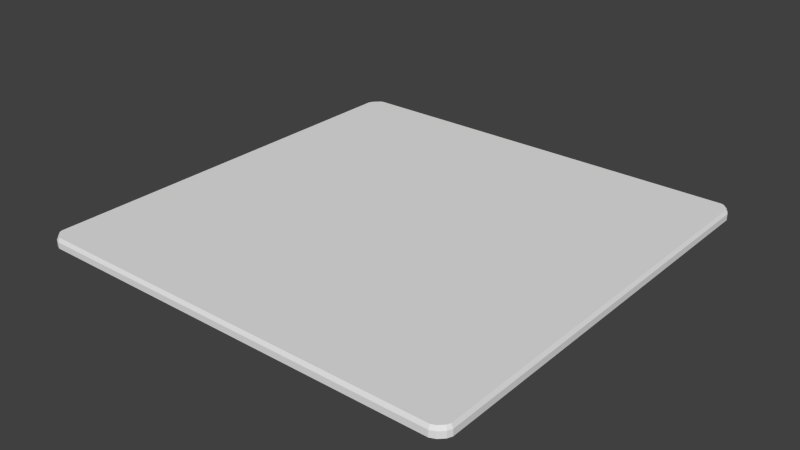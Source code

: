 # Source: PlaceMat_A.blend  (saved by Blender 2.76.0; exported with 4.5.12 LTS)
import bpy
from mathutils import Matrix  # noqa: F401  (used for matrix-valued properties, if any)

bpy.ops.wm.read_factory_settings(use_empty=True)
scene = bpy.context.scene
scene.name = 'Scene'

# ---- collections
col_collection_1 = bpy.data.collections.new('Collection 1'); scene.collection.children.link(col_collection_1)

# ---- world
world_world = bpy.data.worlds.new('World'); scene.world = world_world
world_world.color = (0.05088, 0.05088, 0.05088)
world_world.use_sun_shadow = False
world_world.sun_shadow_jitter_overblur = 0.0
world_world.cycles.sampling_method = 'MANUAL'
world_world.cycles.sample_map_resolution = 256

# ---- meshes
me_cube_001 = bpy.data.meshes.new('Cube.001')
me_cube_001.from_pydata([(-0.8267, -0.8039, -0.01701), (-0.8331, -0.7883, -0.01701), (-0.7895, -0.8307, -0.01701), (-0.8072, -0.8233, -0.01701), (0.8015, -0.8221, -0.01701), (0.7808, -0.8307, -0.01701), (0.8269, -0.7867, -0.01701), (0.8198, -0.8038, -0.01701), (0.8204, 0.8038, -0.01701), (0.8269, 0.7881, -0.01701), (0.7861, 0.8293, -0.01701), (0.801, 0.8232, -0.01701), (-0.8004, 0.8223, -0.01701), (-0.7835, 0.8293, -0.01701), (-0.8331, 0.7774, -0.01701), (-0.8245, 0.7983, -0.01701), (0.786, 0.7878, 0.002995), (0.7809, -0.7867, 0.002995), (-0.7842, 0.7777, 0.002995), (-0.7901, -0.7883, 0.002995), (-0.8265, -0.7883, 0.002995), (-0.8331, -0.7883, -0.004705), (-0.8217, -0.7998, 0.002995), (-0.8267, -0.8039, -0.004705), (-0.8031, -0.8184, 0.002995), (-0.8072, -0.8233, -0.004705), (-0.7895, -0.8307, -0.004705), (-0.7894, -0.8241, 0.002995), (0.7808, -0.8241, 0.002995), (0.7808, -0.8307, -0.004705), (0.7974, -0.8172, 0.002995), (0.8015, -0.8221, -0.004705), (0.8149, -0.7997, 0.002995), (0.8198, -0.8038, -0.004705), (0.8269, -0.7867, -0.004705), (0.8203, -0.7867, 0.002995), (0.8203, 0.788, 0.002995), (0.8269, 0.7881, -0.004705), (0.8154, 0.7997, 0.002995), (0.8204, 0.8038, -0.004705), (0.7969, 0.8182, 0.002995), (0.801, 0.8232, -0.004705), (0.7861, 0.8293, -0.004705), (0.7861, 0.8227, 0.002995), (-0.7836, 0.8227, 0.002995), (-0.7835, 0.8293, -0.004705), (-0.7963, 0.8174, 0.002995), (-0.8004, 0.8223, -0.004705), (-0.8196, 0.7941, 0.002995), (-0.8245, 0.7983, -0.004705), (-0.8331, 0.7774, -0.004705), (-0.8265, 0.7775, 0.002995), (0.5284, -0.7869, 0.002995), (0.4847, -0.7871, 0.002995), (0.1938, -0.7872, 0.002995), (0.1502, -0.7874, 0.002995), (-0.1552, -0.7876, 0.002995), (-0.1989, -0.7877, 0.002995), (-0.4753, -0.7879, 0.002995), (-0.519, -0.7881, 0.002995), (0.5297, 0.7867, 0.002995), (0.486, 0.7856, 0.002995), (0.1951, 0.7844, 0.002995), (0.1515, 0.7833, 0.002995), (-0.1539, 0.7822, 0.002995), (-0.1975, 0.7811, 0.002995), (-0.4739, 0.78, 0.002995), (-0.5175, 0.7789, 0.002995), (0.7815, -0.5328, 0.002995), (0.7821, -0.4891, 0.002995), (0.7826, -0.1981, 0.002995), (0.7832, -0.1544, 0.002995), (0.7837, 0.1511, 0.002995), (0.7843, 0.1948, 0.002995), (0.7849, 0.5003, 0.002995), (0.7854, 0.544, 0.002995), (-0.7895, -0.5334, 0.002995), (-0.7888, -0.4899, 0.002995), (-0.7882, -0.1992, 0.002995), (-0.7875, -0.1557, 0.002995), (-0.7869, 0.1495, 0.002995), (-0.7862, 0.193, 0.002995), (-0.7855, 0.4982, 0.002995), (-0.7849, 0.5417, 0.002995), (-0.5188, -0.5333, 0.002995), (-0.4752, -0.5333, 0.002995), (-0.1987, -0.5332, 0.002995), (-0.1551, -0.5331, 0.002995), (0.1503, -0.5331, 0.002995), (0.194, -0.533, 0.002995), (0.4849, -0.5329, 0.002995), (0.5285, -0.5329, 0.002995), (-0.5186, -0.4898, 0.002995), (-0.475, -0.4897, 0.002995), (-0.1986, -0.4896, 0.002995), (-0.1549, -0.4895, 0.002995), (0.1505, -0.4894, 0.002995), (0.1941, -0.4893, 0.002995), (0.485, -0.4893, 0.002995), (0.5287, -0.4892, 0.002995), (-0.5185, -0.1991, 0.002995), (-0.4748, -0.199, 0.002995), (-0.1984, -0.1988, 0.002995), (-0.1548, -0.1987, 0.002995), (0.1506, -0.1986, 0.002995), (0.1943, -0.1985, 0.002995), (0.4852, -0.1983, 0.002995), (0.5288, -0.1982, 0.002995), (-0.5183, -0.1555, 0.002995), (-0.4747, -0.1554, 0.002995), (-0.1983, -0.1553, 0.002995), (-0.1546, -0.1551, 0.002995), (0.1508, -0.155, 0.002995), (0.1944, -0.1548, 0.002995), (0.4853, -0.1547, 0.002995), (0.5289, -0.1545, 0.002995), (-0.5182, 0.1497, 0.002995), (-0.4745, 0.1499, 0.002995), (-0.1981, 0.15, 0.002995), (-0.1545, 0.1502, 0.002995), (0.1509, 0.1504, 0.002995), (0.1945, 0.1506, 0.002995), (0.4855, 0.1507, 0.002995), (0.5291, 0.1509, 0.002995), (-0.518, 0.1932, 0.002995), (-0.4744, 0.1934, 0.002995), (-0.198, 0.1936, 0.002995), (-0.1543, 0.1938, 0.002995), (0.1511, 0.194, 0.002995), (0.1947, 0.1942, 0.002995), (0.4856, 0.1944, 0.002995), (0.5292, 0.1946, 0.002995), (-0.5178, 0.4985, 0.002995), (-0.4742, 0.4987, 0.002995), (-0.1978, 0.4989, 0.002995), (-0.1542, 0.4991, 0.002995), (0.1512, 0.4994, 0.002995), (0.1948, 0.4996, 0.002995), (0.4858, 0.4998, 0.002995), (0.5294, 0.5, 0.002995), (-0.5177, 0.542, 0.002995), (-0.4741, 0.5422, 0.002995), (-0.1976, 0.5425, 0.002995), (-0.154, 0.5427, 0.002995), (0.1514, 0.543, 0.002995), (0.195, 0.5432, 0.002995), (0.4859, 0.5435, 0.002995), (0.5295, 0.5438, 0.002995)], [], [(2, 3, 0, 1, 14, 15, 12, 13, 10, 11, 8, 9, 6, 7, 4, 5), (37, 9, 8, 39), (21, 50, 14, 1), (29, 26, 2, 5), (2, 26, 25, 3), (20, 19, 76, 77, 78, 79, 80, 81, 82, 83, 18, 51), (37, 34, 6, 9), (6, 34, 33, 7), (45, 42, 10, 13), (10, 42, 41, 11), (36, 16, 75, 74, 73, 72, 71, 70, 69, 68, 17, 35), (16, 43, 44, 18, 67, 66, 65, 64, 63, 62, 61, 60), (14, 50, 49, 15), (39, 8, 11, 41), (16, 36, 38, 40, 43), (29, 5, 4, 31), (51, 18, 44, 46, 48), (31, 4, 7, 33), (47, 12, 15, 49), (28, 30, 32, 35, 17), (3, 25, 23, 0), (45, 13, 12, 47), (21, 1, 0, 23), (22, 20, 21, 23), (27, 24, 25, 26), (24, 22, 23, 25), (30, 28, 29, 31), (35, 32, 33, 34), (32, 30, 31, 33), (38, 36, 37, 39), (43, 40, 41, 42), (40, 38, 39, 41), (46, 44, 45, 47), (51, 48, 49, 50), (48, 46, 47, 49), (36, 35, 34, 37), (27, 28, 17, 52, 53, 54, 55, 56, 57, 58, 59, 19), (28, 27, 26, 29), (20, 51, 50, 21), (44, 43, 42, 45), (24, 27, 19, 20, 22), (140, 67, 18, 83), (141, 66, 67, 140), (142, 65, 66, 141), (143, 64, 65, 142), (144, 63, 64, 143), (145, 62, 63, 144), (146, 61, 62, 145), (147, 60, 61, 146), (75, 16, 60, 147), (52, 91, 90, 53), (53, 90, 89, 54), (54, 89, 88, 55), (55, 88, 87, 56), (56, 87, 86, 57), (57, 86, 85, 58), (58, 85, 84, 59), (59, 84, 76, 19), (17, 68, 91, 52), (91, 99, 98, 90), (90, 98, 97, 89), (89, 97, 96, 88), (88, 96, 95, 87), (87, 95, 94, 86), (86, 94, 93, 85), (85, 93, 92, 84), (84, 92, 77, 76), (68, 69, 99, 91), (99, 107, 106, 98), (98, 106, 105, 97), (97, 105, 104, 96), (96, 104, 103, 95), (95, 103, 102, 94), (94, 102, 101, 93), (93, 101, 100, 92), (92, 100, 78, 77), (69, 70, 107, 99), (107, 115, 114, 106), (106, 114, 113, 105), (105, 113, 112, 104), (104, 112, 111, 103), (103, 111, 110, 102), (102, 110, 109, 101), (101, 109, 108, 100), (100, 108, 79, 78), (70, 71, 115, 107), (115, 123, 122, 114), (114, 122, 121, 113), (113, 121, 120, 112), (112, 120, 119, 111), (111, 119, 118, 110), (110, 118, 117, 109), (109, 117, 116, 108), (108, 116, 80, 79), (71, 72, 123, 115), (123, 131, 130, 122), (122, 130, 129, 121), (121, 129, 128, 120), (120, 128, 127, 119), (119, 127, 126, 118), (118, 126, 125, 117), (117, 125, 124, 116), (116, 124, 81, 80), (72, 73, 131, 123), (131, 139, 138, 130), (130, 138, 137, 129), (129, 137, 136, 128), (128, 136, 135, 127), (127, 135, 134, 126), (126, 134, 133, 125), (125, 133, 132, 124), (124, 132, 82, 81), (73, 74, 139, 131), (139, 147, 146, 138), (138, 146, 145, 137), (137, 145, 144, 136), (136, 144, 143, 135), (135, 143, 142, 134), (134, 142, 141, 133), (133, 141, 140, 132), (132, 140, 83, 82), (74, 75, 147, 139)])
_ca = me_cube_001.color_attributes.new('Col', 'BYTE_COLOR', 'CORNER')
_ca.data.foreach_set('color', [0.05127, 0.02217, 0.002125, 1.0, 0.05127, 0.02217, 0.002125, 1.0, 0.05127, 0.02217, 0.002125, 1.0, 0.05127, 0.02217, 0.002125, 1.0, 0.05127, 0.02217, 0.002125, 1.0, 0.05127, 0.02217, 0.002125, 1.0, 0.05127, 0.02217, 0.002125, 1.0, 0.05127, 0.02217, 0.002125, 1.0, 0.05127, 0.02217, 0.002125, 1.0, 0.05127, 0.02217, 0.002125, 1.0, 0.05127, 0.02217, 0.002125, 1.0, 0.05127, 0.02217, 0.002125, 1.0, 0.05127, 0.02217, 0.002125, 1.0, 0.05127, 0.02217, 0.002125, 1.0, 0.05127, 0.02217, 0.002125, 1.0, 0.05127, 0.02217, 0.002125, 1.0, 0.05127, 0.02217, 0.002125, 1.0, 0.05127, 0.02217, 0.002125, 1.0, 0.05127, 0.02217, 0.002125, 1.0, 0.05127, 0.02217, 0.002125, 1.0, 0.05127, 0.02217, 0.002125, 1.0, 0.05127, 0.02217, 0.002125, 1.0, 0.05127, 0.02217, 0.002125, 1.0, 0.05127, 0.02217, 0.002125, 1.0, 0.05127, 0.02217, 0.002125, 1.0, 0.05127, 0.02217, 0.002125, 1.0, 0.05127, 0.02217, 0.002125, 1.0, 0.05127, 0.02217, 0.002125, 1.0, 0.05127, 0.02217, 0.002125, 1.0, 0.05127, 0.02217, 0.002125, 1.0, 0.05127, 0.02217, 0.002125, 1.0, 0.05127, 0.02217, 0.002125, 1.0, 0.09306, 0.05286, 0.01521, 1.0, 0.09306, 0.05286, 0.01521, 1.0, 0.09306, 0.05286, 0.01521, 1.0, 0.09306, 0.05286, 0.01521, 1.0, 0.09306, 0.05286, 0.01521, 1.0, 0.09306, 0.05286, 0.01521, 1.0, 0.09306, 0.05286, 0.01521, 1.0, 0.09306, 0.05286, 0.01521, 1.0, 0.09306, 0.05286, 0.01521, 1.0, 0.09306, 0.05286, 0.01521, 1.0, 0.09306, 0.05286, 0.01521, 1.0, 0.09306, 0.05286, 0.01521, 1.0, 0.05127, 0.02217, 0.002125, 1.0, 0.05127, 0.02217, 0.002125, 1.0, 0.05127, 0.02217, 0.002125, 1.0, 0.05127, 0.02217, 0.002125, 1.0, 0.05127, 0.02217, 0.002125, 1.0, 0.05127, 0.02217, 0.002125, 1.0, 0.05127, 0.02217, 0.002125, 1.0, 0.05127, 0.02217, 0.002125, 1.0, 0.05127, 0.02217, 0.002125, 1.0, 0.05127, 0.02217, 0.002125, 1.0, 0.05127, 0.02217, 0.002125, 1.0, 0.05127, 0.02217, 0.002125, 1.0, 0.05127, 0.02217, 0.002125, 1.0, 0.05127, 0.02217, 0.002125, 1.0, 0.05127, 0.02217, 0.002125, 1.0, 0.05127, 0.02217, 0.002125, 1.0, 0.09306, 0.05286, 0.01521, 1.0, 0.09306, 0.05286, 0.01521, 1.0, 0.09306, 0.05286, 0.01521, 1.0, 0.09306, 0.05286, 0.01521, 1.0, 0.09306, 0.05286, 0.01521, 1.0, 0.09306, 0.05286, 0.01521, 1.0, 0.09306, 0.05286, 0.01521, 1.0, 0.09306, 0.05286, 0.01521, 1.0, 0.09306, 0.05286, 0.01521, 1.0, 0.09306, 0.05286, 0.01521, 1.0, 0.09306, 0.05286, 0.01521, 1.0, 0.09306, 0.05286, 0.01521, 1.0, 0.09306, 0.05286, 0.01521, 1.0, 0.09306, 0.05286, 0.01521, 1.0, 0.09306, 0.05286, 0.01521, 1.0, 0.09306, 0.05286, 0.01521, 1.0, 0.09306, 0.05286, 0.01521, 1.0, 0.09306, 0.05286, 0.01521, 1.0, 0.09306, 0.05286, 0.01521, 1.0, 0.09306, 0.05286, 0.01521, 1.0, 0.09306, 0.05286, 0.01521, 1.0, 0.09306, 0.05286, 0.01521, 1.0, 0.09306, 0.05286, 0.01521, 1.0, 0.09306, 0.05286, 0.01521, 1.0, 0.05127, 0.02217, 0.002125, 1.0, 0.05127, 0.02217, 0.002125, 1.0, 0.05127, 0.02217, 0.002125, 1.0, 0.05127, 0.02217, 0.002125, 1.0, 0.05127, 0.02217, 0.002125, 1.0, 0.05127, 0.02217, 0.002125, 1.0, 0.05127, 0.02217, 0.002125, 1.0, 0.05127, 0.02217, 0.002125, 1.0, 0.09306, 0.05286, 0.01521, 1.0, 0.09306, 0.05286, 0.01521, 1.0, 0.09306, 0.05286, 0.01521, 1.0, 0.09306, 0.05286, 0.01521, 1.0, 0.09306, 0.05286, 0.01521, 1.0, 0.05127, 0.02217, 0.002125, 1.0, 0.05127, 0.02217, 0.002125, 1.0, 0.05127, 0.02217, 0.002125, 1.0, 0.05127, 0.02217, 0.002125, 1.0, 0.09306, 0.05286, 0.01521, 1.0, 0.09306, 0.05286, 0.01521, 1.0, 0.09306, 0.05286, 0.01521, 1.0, 0.09306, 0.05286, 0.01521, 1.0, 0.09306, 0.05286, 0.01521, 1.0, 0.05127, 0.02217, 0.002125, 1.0, 0.05127, 0.02217, 0.002125, 1.0, 0.05127, 0.02217, 0.002125, 1.0, 0.05127, 0.02217, 0.002125, 1.0, 0.05127, 0.02217, 0.002125, 1.0, 0.05127, 0.02217, 0.002125, 1.0, 0.05127, 0.02217, 0.002125, 1.0, 0.05127, 0.02217, 0.002125, 1.0, 0.09306, 0.05286, 0.01521, 1.0, 0.09306, 0.05286, 0.01521, 1.0, 0.09306, 0.05286, 0.01521, 1.0, 0.09306, 0.05286, 0.01521, 1.0, 0.09306, 0.05286, 0.01521, 1.0, 0.05127, 0.02217, 0.002125, 1.0, 0.05127, 0.02217, 0.002125, 1.0, 0.05127, 0.02217, 0.002125, 1.0, 0.05127, 0.02217, 0.002125, 1.0, 0.05127, 0.02217, 0.002125, 1.0, 0.05127, 0.02217, 0.002125, 1.0, 0.05127, 0.02217, 0.002125, 1.0, 0.05127, 0.02217, 0.002125, 1.0, 0.05127, 0.02217, 0.002125, 1.0, 0.05127, 0.02217, 0.002125, 1.0, 0.05127, 0.02217, 0.002125, 1.0, 0.05127, 0.02217, 0.002125, 1.0, 0.107, 0.04374, 0.003035, 1.0, 0.107, 0.04374, 0.003035, 1.0, 0.107, 0.04374, 0.003035, 1.0, 0.107, 0.04374, 0.003035, 1.0, 0.107, 0.04374, 0.003035, 1.0, 0.107, 0.04374, 0.003035, 1.0, 0.107, 0.04374, 0.003035, 1.0, 0.107, 0.04374, 0.003035, 1.0, 0.107, 0.04374, 0.003035, 1.0, 0.107, 0.04374, 0.003035, 1.0, 0.107, 0.04374, 0.003035, 1.0, 0.107, 0.04374, 0.003035, 1.0, 0.107, 0.04374, 0.003035, 1.0, 0.107, 0.04374, 0.003035, 1.0, 0.107, 0.04374, 0.003035, 1.0, 0.107, 0.04374, 0.003035, 1.0, 0.107, 0.04374, 0.003035, 1.0, 0.107, 0.04374, 0.003035, 1.0, 0.107, 0.04374, 0.003035, 1.0, 0.107, 0.04374, 0.003035, 1.0, 0.107, 0.04374, 0.003035, 1.0, 0.107, 0.04374, 0.003035, 1.0, 0.107, 0.04374, 0.003035, 1.0, 0.107, 0.04374, 0.003035, 1.0, 0.107, 0.04374, 0.003035, 1.0, 0.107, 0.04374, 0.003035, 1.0, 0.107, 0.04374, 0.003035, 1.0, 0.107, 0.04374, 0.003035, 1.0, 0.107, 0.04374, 0.003035, 1.0, 0.107, 0.04374, 0.003035, 1.0, 0.107, 0.04374, 0.003035, 1.0, 0.107, 0.04374, 0.003035, 1.0, 0.107, 0.04374, 0.003035, 1.0, 0.107, 0.04374, 0.003035, 1.0, 0.107, 0.04374, 0.003035, 1.0, 0.107, 0.04374, 0.003035, 1.0, 0.107, 0.04374, 0.003035, 1.0, 0.107, 0.04374, 0.003035, 1.0, 0.107, 0.04374, 0.003035, 1.0, 0.107, 0.04374, 0.003035, 1.0, 0.107, 0.04374, 0.003035, 1.0, 0.107, 0.04374, 0.003035, 1.0, 0.107, 0.04374, 0.003035, 1.0, 0.107, 0.04374, 0.003035, 1.0, 0.107, 0.04374, 0.003035, 1.0, 0.107, 0.04374, 0.003035, 1.0, 0.107, 0.04374, 0.003035, 1.0, 0.107, 0.04374, 0.003035, 1.0, 0.107, 0.04374, 0.003035, 1.0, 0.107, 0.04374, 0.003035, 1.0, 0.107, 0.04374, 0.003035, 1.0, 0.107, 0.04374, 0.003035, 1.0, 0.09306, 0.05286, 0.01521, 1.0, 0.09306, 0.05286, 0.01521, 1.0, 0.09306, 0.05286, 0.01521, 1.0, 0.09306, 0.05286, 0.01521, 1.0, 0.09306, 0.05286, 0.01521, 1.0, 0.09306, 0.05286, 0.01521, 1.0, 0.09306, 0.05286, 0.01521, 1.0, 0.09306, 0.05286, 0.01521, 1.0, 0.09306, 0.05286, 0.01521, 1.0, 0.09306, 0.05286, 0.01521, 1.0, 0.09306, 0.05286, 0.01521, 1.0, 0.09306, 0.05286, 0.01521, 1.0, 0.107, 0.04374, 0.003035, 1.0, 0.107, 0.04374, 0.003035, 1.0, 0.107, 0.04374, 0.003035, 1.0, 0.107, 0.04374, 0.003035, 1.0, 0.107, 0.04374, 0.003035, 1.0, 0.107, 0.04374, 0.003035, 1.0, 0.107, 0.04374, 0.003035, 1.0, 0.107, 0.04374, 0.003035, 1.0, 0.107, 0.04374, 0.003035, 1.0, 0.107, 0.04374, 0.003035, 1.0, 0.107, 0.04374, 0.003035, 1.0, 0.107, 0.04374, 0.003035, 1.0, 0.09306, 0.05286, 0.01521, 1.0, 0.09306, 0.05286, 0.01521, 1.0, 0.09306, 0.05286, 0.01521, 1.0, 0.09306, 0.05286, 0.01521, 1.0, 0.09306, 0.05286, 0.01521, 1.0, 0.0, 0.0, 0.0, 1.0, 0.0, 0.0, 0.0, 1.0, 0.0, 0.0, 0.0, 1.0, 0.0, 0.0, 0.0, 1.0, 0.09306, 0.05286, 0.01521, 1.0, 0.09306, 0.05286, 0.01521, 1.0, 0.09306, 0.05286, 0.01521, 1.0, 0.09306, 0.05286, 0.01521, 1.0, 0.0331, 0.3185, 0.1329, 1.0, 0.0331, 0.3185, 0.1329, 1.0, 0.0331, 0.3185, 0.1329, 1.0, 0.0331, 0.3185, 0.1329, 1.0, 0.09306, 0.05286, 0.01521, 1.0, 0.09306, 0.05286, 0.01521, 1.0, 0.09306, 0.05286, 0.01521, 1.0, 0.09306, 0.05286, 0.01521, 1.0, 0.0, 0.0, 0.0, 1.0, 0.0, 0.0, 0.0, 1.0, 0.0, 0.0, 0.0, 1.0, 0.0, 0.0, 0.0, 1.0, 0.09306, 0.05286, 0.01521, 1.0, 0.09306, 0.05286, 0.01521, 1.0, 0.09306, 0.05286, 0.01521, 1.0, 0.09306, 0.05286, 0.01521, 1.0, 0.0, 0.3185, 1.0, 1.0, 0.0, 0.3185, 1.0, 1.0, 0.0, 0.3185, 1.0, 1.0, 0.0, 0.3185, 1.0, 1.0, 0.09306, 0.05286, 0.01521, 1.0, 0.09306, 0.05286, 0.01521, 1.0, 0.09306, 0.05286, 0.01521, 1.0, 0.09306, 0.05286, 0.01521, 1.0, 0.0, 0.0, 0.0, 1.0, 0.0, 0.0, 0.0, 1.0, 0.0, 0.0, 0.0, 1.0, 0.0, 0.0, 0.0, 1.0, 0.09306, 0.05286, 0.01521, 1.0, 0.09306, 0.05286, 0.01521, 1.0, 0.09306, 0.05286, 0.01521, 1.0, 0.09306, 0.05286, 0.01521, 1.0, 0.0, 0.0, 0.0, 1.0, 0.0, 0.0, 0.0, 1.0, 0.0, 0.0, 0.0, 1.0, 0.0, 0.0, 0.0, 1.0, 0.09306, 0.05286, 0.01521, 1.0, 0.09306, 0.05286, 0.01521, 1.0, 0.09306, 0.05286, 0.01521, 1.0, 0.09306, 0.05286, 0.01521, 1.0, 0.6038, 0.1329, 0.0, 1.0, 0.6038, 0.1329, 0.0, 1.0, 0.6038, 0.1329, 0.0, 1.0, 0.6038, 0.1329, 0.0, 1.0, 0.09306, 0.05286, 0.01521, 1.0, 0.09306, 0.05286, 0.01521, 1.0, 0.09306, 0.05286, 0.01521, 1.0, 0.09306, 0.05286, 0.01521, 1.0, 0.0, 0.0, 0.0, 1.0, 0.0, 0.0, 0.0, 1.0, 0.0, 0.0, 0.0, 1.0, 0.0, 0.0, 0.0, 1.0, 0.09306, 0.05286, 0.01521, 1.0, 0.09306, 0.05286, 0.01521, 1.0, 0.09306, 0.05286, 0.01521, 1.0, 0.09306, 0.05286, 0.01521, 1.0, 0.0331, 0.3185, 0.1329, 1.0, 0.0331, 0.3185, 0.1329, 1.0, 0.0331, 0.3185, 0.1329, 1.0, 0.0331, 0.3185, 0.1329, 1.0, 0.0, 0.3185, 1.0, 1.0, 0.0, 0.3185, 1.0, 1.0, 0.0, 0.3185, 1.0, 1.0, 0.0, 0.3185, 1.0, 1.0, 0.09306, 0.05286, 0.01521, 1.0, 0.09306, 0.05286, 0.01521, 1.0, 0.09306, 0.05286, 0.01521, 1.0, 0.09306, 0.05286, 0.01521, 1.0, 0.09306, 0.05286, 0.01521, 1.0, 0.09306, 0.05286, 0.01521, 1.0, 0.09306, 0.05286, 0.01521, 1.0, 0.09306, 0.05286, 0.01521, 1.0, 0.09306, 0.05286, 0.01521, 1.0, 0.09306, 0.05286, 0.01521, 1.0, 0.09306, 0.05286, 0.01521, 1.0, 0.09306, 0.05286, 0.01521, 1.0, 0.09306, 0.05286, 0.01521, 1.0, 0.09306, 0.05286, 0.01521, 1.0, 0.09306, 0.05286, 0.01521, 1.0, 0.09306, 0.05286, 0.01521, 1.0, 0.09306, 0.05286, 0.01521, 1.0, 0.09306, 0.05286, 0.01521, 1.0, 0.09306, 0.05286, 0.01521, 1.0, 0.09306, 0.05286, 0.01521, 1.0, 0.09306, 0.05286, 0.01521, 1.0, 0.09306, 0.05286, 0.01521, 1.0, 0.09306, 0.05286, 0.01521, 1.0, 0.09306, 0.05286, 0.01521, 1.0, 0.09306, 0.05286, 0.01521, 1.0, 0.09306, 0.05286, 0.01521, 1.0, 0.09306, 0.05286, 0.01521, 1.0, 0.09306, 0.05286, 0.01521, 1.0, 0.09306, 0.05286, 0.01521, 1.0, 0.09306, 0.05286, 0.01521, 1.0, 0.09306, 0.05286, 0.01521, 1.0, 0.09306, 0.05286, 0.01521, 1.0, 0.09306, 0.05286, 0.01521, 1.0, 0.09306, 0.05286, 0.01521, 1.0, 0.09306, 0.05286, 0.01521, 1.0, 0.09306, 0.05286, 0.01521, 1.0, 0.09306, 0.05286, 0.01521, 1.0, 0.09306, 0.05286, 0.01521, 1.0, 0.09306, 0.05286, 0.01521, 1.0, 0.09306, 0.05286, 0.01521, 1.0, 0.0331, 0.3185, 0.1329, 1.0, 0.0331, 0.3185, 0.1329, 1.0, 0.0331, 0.3185, 0.1329, 1.0, 0.0331, 0.3185, 0.1329, 1.0, 0.09306, 0.05286, 0.01521, 1.0, 0.09306, 0.05286, 0.01521, 1.0, 0.09306, 0.05286, 0.01521, 1.0, 0.09306, 0.05286, 0.01521, 1.0, 0.0, 0.0, 0.0, 1.0, 0.0, 0.0, 0.0, 1.0, 0.0, 0.0, 0.0, 1.0, 0.0, 0.0, 0.0, 1.0, 0.09306, 0.05286, 0.01521, 1.0, 0.09306, 0.05286, 0.01521, 1.0, 0.09306, 0.05286, 0.01521, 1.0, 0.09306, 0.05286, 0.01521, 1.0, 0.0, 0.3185, 1.0, 1.0, 0.0, 0.3185, 1.0, 1.0, 0.0, 0.3185, 1.0, 1.0, 0.0, 0.3185, 1.0, 1.0, 0.09306, 0.05286, 0.01521, 1.0, 0.09306, 0.05286, 0.01521, 1.0, 0.09306, 0.05286, 0.01521, 1.0, 0.09306, 0.05286, 0.01521, 1.0, 0.0, 0.0, 0.0, 1.0, 0.0, 0.0, 0.0, 1.0, 0.0, 0.0, 0.0, 1.0, 0.0, 0.0, 0.0, 1.0, 0.6038, 0.1329, 0.0, 1.0, 0.6038, 0.1329, 0.0, 1.0, 0.6038, 0.1329, 0.0, 1.0, 0.6038, 0.1329, 0.0, 1.0, 0.09306, 0.05286, 0.01521, 1.0, 0.09306, 0.05286, 0.01521, 1.0, 0.09306, 0.05286, 0.01521, 1.0, 0.09306, 0.05286, 0.01521, 1.0, 0.09306, 0.05286, 0.01521, 1.0, 0.09306, 0.05286, 0.01521, 1.0, 0.09306, 0.05286, 0.01521, 1.0, 0.09306, 0.05286, 0.01521, 1.0, 0.09306, 0.05286, 0.01521, 1.0, 0.09306, 0.05286, 0.01521, 1.0, 0.09306, 0.05286, 0.01521, 1.0, 0.09306, 0.05286, 0.01521, 1.0, 0.09306, 0.05286, 0.01521, 1.0, 0.09306, 0.05286, 0.01521, 1.0, 0.09306, 0.05286, 0.01521, 1.0, 0.09306, 0.05286, 0.01521, 1.0, 0.09306, 0.05286, 0.01521, 1.0, 0.09306, 0.05286, 0.01521, 1.0, 0.09306, 0.05286, 0.01521, 1.0, 0.09306, 0.05286, 0.01521, 1.0, 0.09306, 0.05286, 0.01521, 1.0, 0.09306, 0.05286, 0.01521, 1.0, 0.09306, 0.05286, 0.01521, 1.0, 0.09306, 0.05286, 0.01521, 1.0, 0.09306, 0.05286, 0.01521, 1.0, 0.09306, 0.05286, 0.01521, 1.0, 0.09306, 0.05286, 0.01521, 1.0, 0.09306, 0.05286, 0.01521, 1.0, 0.09306, 0.05286, 0.01521, 1.0, 0.09306, 0.05286, 0.01521, 1.0, 0.09306, 0.05286, 0.01521, 1.0, 0.09306, 0.05286, 0.01521, 1.0, 0.09306, 0.05286, 0.01521, 1.0, 0.09306, 0.05286, 0.01521, 1.0, 0.09306, 0.05286, 0.01521, 1.0, 0.09306, 0.05286, 0.01521, 1.0, 0.09306, 0.05286, 0.01521, 1.0, 0.09306, 0.05286, 0.01521, 1.0, 0.09306, 0.05286, 0.01521, 1.0, 0.09306, 0.05286, 0.01521, 1.0, 0.0, 0.0, 0.0, 1.0, 0.0, 0.0, 0.0, 1.0, 0.0, 0.0, 0.0, 1.0, 0.0, 0.0, 0.0, 1.0, 0.09306, 0.05286, 0.01521, 1.0, 0.09306, 0.05286, 0.01521, 1.0, 0.09306, 0.05286, 0.01521, 1.0, 0.09306, 0.05286, 0.01521, 1.0, 0.6038, 0.1329, 0.0, 1.0, 0.6038, 0.1329, 0.0, 1.0, 0.6038, 0.1329, 0.0, 1.0, 0.6038, 0.1329, 0.0, 1.0, 0.09306, 0.05286, 0.01521, 1.0, 0.09306, 0.05286, 0.01521, 1.0, 0.09306, 0.05286, 0.01521, 1.0, 0.09306, 0.05286, 0.01521, 1.0, 0.0331, 0.3185, 0.1329, 1.0, 0.0331, 0.3185, 0.1329, 1.0, 0.0331, 0.3185, 0.1329, 1.0, 0.0331, 0.3185, 0.1329, 1.0, 0.09306, 0.05286, 0.01521, 1.0, 0.09306, 0.05286, 0.01521, 1.0, 0.09306, 0.05286, 0.01521, 1.0, 0.09306, 0.05286, 0.01521, 1.0, 0.0, 0.3185, 1.0, 1.0, 0.0, 0.3185, 1.0, 1.0, 0.0, 0.3185, 1.0, 1.0, 0.0, 0.3185, 1.0, 1.0, 0.0, 0.3185, 1.0, 1.0, 0.0, 0.3185, 1.0, 1.0, 0.0, 0.3185, 1.0, 1.0, 0.0, 0.3185, 1.0, 1.0, 0.09306, 0.05286, 0.01521, 1.0, 0.09306, 0.05286, 0.01521, 1.0, 0.09306, 0.05286, 0.01521, 1.0, 0.09306, 0.05286, 0.01521, 1.0, 0.09306, 0.05286, 0.01521, 1.0, 0.09306, 0.05286, 0.01521, 1.0, 0.09306, 0.05286, 0.01521, 1.0, 0.09306, 0.05286, 0.01521, 1.0, 0.09306, 0.05286, 0.01521, 1.0, 0.09306, 0.05286, 0.01521, 1.0, 0.09306, 0.05286, 0.01521, 1.0, 0.09306, 0.05286, 0.01521, 1.0, 0.09306, 0.05286, 0.01521, 1.0, 0.09306, 0.05286, 0.01521, 1.0, 0.09306, 0.05286, 0.01521, 1.0, 0.09306, 0.05286, 0.01521, 1.0, 0.09306, 0.05286, 0.01521, 1.0, 0.09306, 0.05286, 0.01521, 1.0, 0.09306, 0.05286, 0.01521, 1.0, 0.09306, 0.05286, 0.01521, 1.0, 0.09306, 0.05286, 0.01521, 1.0, 0.09306, 0.05286, 0.01521, 1.0, 0.09306, 0.05286, 0.01521, 1.0, 0.09306, 0.05286, 0.01521, 1.0, 0.09306, 0.05286, 0.01521, 1.0, 0.09306, 0.05286, 0.01521, 1.0, 0.09306, 0.05286, 0.01521, 1.0, 0.09306, 0.05286, 0.01521, 1.0, 0.09306, 0.05286, 0.01521, 1.0, 0.09306, 0.05286, 0.01521, 1.0, 0.09306, 0.05286, 0.01521, 1.0, 0.09306, 0.05286, 0.01521, 1.0, 0.09306, 0.05286, 0.01521, 1.0, 0.09306, 0.05286, 0.01521, 1.0, 0.09306, 0.05286, 0.01521, 1.0, 0.09306, 0.05286, 0.01521, 1.0, 0.09306, 0.05286, 0.01521, 1.0, 0.09306, 0.05286, 0.01521, 1.0, 0.09306, 0.05286, 0.01521, 1.0, 0.09306, 0.05286, 0.01521, 1.0, 0.6038, 0.1329, 0.0, 1.0, 0.6038, 0.1329, 0.0, 1.0, 0.6038, 0.1329, 0.0, 1.0, 0.6038, 0.1329, 0.0, 1.0, 0.09306, 0.05286, 0.01521, 1.0, 0.09306, 0.05286, 0.01521, 1.0, 0.09306, 0.05286, 0.01521, 1.0, 0.09306, 0.05286, 0.01521, 1.0, 0.0, 0.3185, 1.0, 1.0, 0.0, 0.3185, 1.0, 1.0, 0.0, 0.3185, 1.0, 1.0, 0.0, 0.3185, 1.0, 1.0, 0.09306, 0.05286, 0.01521, 1.0, 0.09306, 0.05286, 0.01521, 1.0, 0.09306, 0.05286, 0.01521, 1.0, 0.09306, 0.05286, 0.01521, 1.0, 0.0, 0.0, 0.0, 1.0, 0.0, 0.0, 0.0, 1.0, 0.0, 0.0, 0.0, 1.0, 0.0, 0.0, 0.0, 1.0, 0.09306, 0.05286, 0.01521, 1.0, 0.09306, 0.05286, 0.01521, 1.0, 0.09306, 0.05286, 0.01521, 1.0, 0.09306, 0.05286, 0.01521, 1.0, 0.6038, 0.1329, 0.0, 1.0, 0.6038, 0.1329, 0.0, 1.0, 0.6038, 0.1329, 0.0, 1.0, 0.6038, 0.1329, 0.0, 1.0, 0.0331, 0.3185, 0.1329, 1.0, 0.0331, 0.3185, 0.1329, 1.0, 0.0331, 0.3185, 0.1329, 1.0, 0.0331, 0.3185, 0.1329, 1.0, 0.09306, 0.05286, 0.01521, 1.0, 0.09306, 0.05286, 0.01521, 1.0, 0.09306, 0.05286, 0.01521, 1.0, 0.09306, 0.05286, 0.01521, 1.0, 0.09306, 0.05286, 0.01521, 1.0, 0.09306, 0.05286, 0.01521, 1.0, 0.09306, 0.05286, 0.01521, 1.0, 0.09306, 0.05286, 0.01521, 1.0, 0.09306, 0.05286, 0.01521, 1.0, 0.09306, 0.05286, 0.01521, 1.0, 0.09306, 0.05286, 0.01521, 1.0, 0.09306, 0.05286, 0.01521, 1.0, 0.09306, 0.05286, 0.01521, 1.0, 0.09306, 0.05286, 0.01521, 1.0, 0.09306, 0.05286, 0.01521, 1.0, 0.09306, 0.05286, 0.01521, 1.0, 0.09306, 0.05286, 0.01521, 1.0, 0.09306, 0.05286, 0.01521, 1.0, 0.09306, 0.05286, 0.01521, 1.0, 0.09306, 0.05286, 0.01521, 1.0, 0.09306, 0.05286, 0.01521, 1.0, 0.09306, 0.05286, 0.01521, 1.0, 0.09306, 0.05286, 0.01521, 1.0, 0.09306, 0.05286, 0.01521, 1.0, 0.09306, 0.05286, 0.01521, 1.0, 0.09306, 0.05286, 0.01521, 1.0, 0.09306, 0.05286, 0.01521, 1.0, 0.09306, 0.05286, 0.01521, 1.0, 0.09306, 0.05286, 0.01521, 1.0, 0.09306, 0.05286, 0.01521, 1.0, 0.09306, 0.05286, 0.01521, 1.0, 0.09306, 0.05286, 0.01521, 1.0, 0.09306, 0.05286, 0.01521, 1.0, 0.09306, 0.05286, 0.01521, 1.0, 0.09306, 0.05286, 0.01521, 1.0, 0.09306, 0.05286, 0.01521, 1.0])
me_cube_001.use_remesh_preserve_volume = False
me_cube_001.use_remesh_preserve_attributes = False
me_cube_001.use_mirror_vertex_groups = False
me_cube_001.use_paint_bone_selection = False
me_cube_001.use_paint_mask = True
me_cube_001.update()

# ---- objects
ob_cube = bpy.data.objects.new('Cube', me_cube_001)

# ---- transforms, parenting, visibility, modifiers, constraints
ob_cube.location = (0.002487, 0.0007906, 0.08694)
ob_cube.scale = (0.5156, 0.5156, 0.9963)
ob_cube.lineart.crease_threshold = 0.0

# ---- collection membership
col_collection_1.objects.link(ob_cube)

# ---- scene / render settings (as saved in the file)
scene.frame_start = 1; scene.frame_end = 250; scene.frame_set(1)
scene.render.engine = 'BLENDER_EEVEE_NEXT'
scene.render.resolution_percentage = 50
scene.render.dither_intensity = 0.0
scene.cycles.use_denoising = False
scene.cycles.samples = 10
scene.cycles.sampling_pattern = 'TABULATED_SOBOL'
scene.cycles.light_sampling_threshold = 0.0
scene.cycles.use_adaptive_sampling = False
scene.cycles.use_light_tree = False
scene.cycles.blur_glossy = 0.0
scene.cycles.pixel_filter_type = 'GAUSSIAN'
scene.cycles.sample_clamp_indirect = 0.0
scene.view_settings.view_transform = 'Standard'
bpy.context.view_layer.update()

# ---- added for rendering (the .blend has no active camera and no usable light): camera, sun
cam_auto = bpy.data.cameras.new('AutoCamera')
cam_auto.lens = 50.0
cam_auto.sensor_width = 36.0
cam_auto.clip_end = 1000.0
ob_auto_camera = bpy.data.objects.new('AutoCamera', cam_auto)
scene.collection.objects.link(ob_auto_camera)
ob_auto_camera.location = (1.12089, -1.34358, 0.975972)
ob_auto_camera.rotation_euler = (1.09748, -7.21219e-08, 0.694738)
scene.camera = ob_auto_camera
light_auto_sun = bpy.data.lights.new('AutoSun', 'SUN')
light_auto_sun.energy = 3.0
light_auto_sun.angle = 0.0523599
ob_auto_sun = bpy.data.objects.new('AutoSun', light_auto_sun)
scene.collection.objects.link(ob_auto_sun)
ob_auto_sun.rotation_euler = (0.872665, 0.174533, 0.523599)
bpy.context.view_layer.update()
